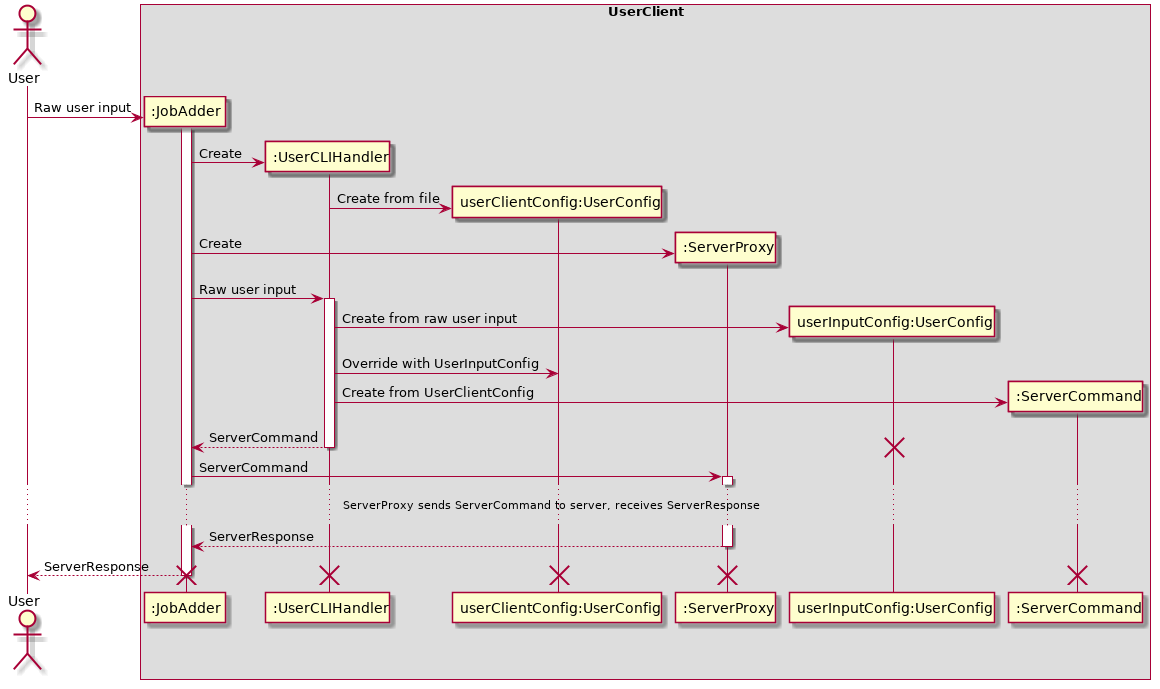

The diagram above was rendered by PlantUML. Its source (embedded in the PNG):
@startuml

Actor User

box UserClient 
    participant ":JobAdder" as JobAdder
    participant ":UserCLIHandler" as UserClientCLIHandler
    participant "userClientConfig:UserConfig" as UserClientConfig
    participant ":ServerProxy" as ServerProxy
    participant "userInputConfig:UserConfig" as UserInputConfig
    participant ":ServerCommand" as ServerCommand
end box

User -> JobAdder ** : Raw user input
activate JobAdder
JobAdder -> UserClientCLIHandler ** : Create
UserClientCLIHandler -> UserClientConfig ** : Create from file
JobAdder -> ServerProxy ** : Create
JobAdder -> UserClientCLIHandler ++ : Raw user input
UserClientCLIHandler -> UserInputConfig ** : Create from raw user input
UserClientCLIHandler -> UserClientConfig : Override with UserInputConfig
UserClientCLIHandler -> ServerCommand ** : Create from UserClientConfig
JobAdder <-- UserClientCLIHandler -- : ServerCommand
destroy UserInputConfig
JobAdder -> ServerProxy ++ : ServerCommand
... ServerProxy sends ServerCommand to server, receives ServerResponse ...
JobAdder <-- ServerProxy -- : ServerResponse
User <-- JobAdder -- : ServerResponse
destroy UserClientCLIHandler
destroy UserClientConfig
destroy ServerProxy
destroy ServerCommand
destroy JobAdder

@enduml